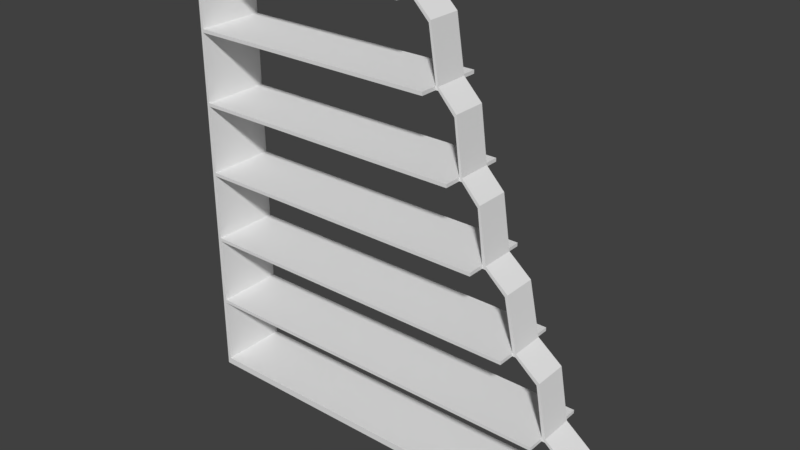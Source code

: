 # Source: shelf2.blend  (saved by Blender 2.79.0; exported with 4.5.12 LTS)
import bpy
from mathutils import Matrix  # noqa: F401  (used for matrix-valued properties, if any)

bpy.ops.wm.read_factory_settings(use_empty=True)
scene = bpy.context.scene
scene.name = 'Scene'

# ---- collections
col_collection_1 = bpy.data.collections.new('Collection 1'); scene.collection.children.link(col_collection_1)

# ---- images (referenced by path relative to the original .blend; pixels are not part of the script)
import os
ASSET_DIR = os.environ.get("B2B_ASSET_DIR", "")  # directory of the original .blend (textures are referenced by path, not embedded)
HERE = os.path.dirname(os.path.abspath(__file__))  # packed textures are extracted next to this script under _unpacked/

def load_image(name, relpath, width, height, colorspace="sRGB"):
    """Load a texture the original file referenced (path relative to the .blend, or extracted next to this script)."""
    p = next((c for c in (os.path.join(HERE, relpath), os.path.join(ASSET_DIR, relpath)) if relpath and os.path.exists(c)), "")
    if p:
        img = bpy.data.images.load(p, check_existing=True)
        img.name = name
    else:  # same state as the original file: an image datablock whose file is absent (Cycles renders it pink)
        img = bpy.data.images.new(name, width, height)
        img.source = "FILE"
        img.filepath = "//" + (relpath or name)
    img.colorspace_settings.name = colorspace
    return img
img_shelf2_png = load_image('shelf2.png', 'shelf2.png', 1024, 1024, 'sRGB')

# ---- materials (node trees are filled in below, after node groups)
mat_material = bpy.data.materials.new('Material')
mat_material.alpha_threshold = 0.0
mat_material.roughness = 0.5

# ---- material node trees
mat_material.use_nodes = True; mat_material.node_tree.nodes.clear()
_N = mat_material.node_tree.nodes; _L = mat_material.node_tree.links
n0 = _N.new('ShaderNodeOutputMaterial'); n0.name = 'Material Output'; n0.location = (300, 300)
n1 = _N.new('ShaderNodeBsdfDiffuse'); n1.name = 'Diffuse BSDF'; n1.location = (10, 300)
n2 = _N.new('ShaderNodeTexImage'); n2.name = 'Image Texture'; n2.location = (110, 100)
n2.width = 140
n2.image = img_shelf2_png
n3 = _N.new('ShaderNodeDisplacement'); n3.name = 'Displacement'; n3.location = (0, 0)
n3.inputs[1].default_value = 0.0
n3.inputs[2].default_value = 0.1
_L.new(n1.outputs[0], n0.inputs[0])
_L.new(n2.outputs[1], n3.inputs[0])
_L.new(n3.outputs[0], n0.inputs[2])
n0.is_active_output = True

# ---- world
world_world = bpy.data.worlds.new('World'); scene.world = world_world
world_world.color = (0.05088, 0.05088, 0.05088)
world_world.use_sun_shadow = False
world_world.sun_shadow_jitter_overblur = 0.0
world_world.cycles.sampling_method = 'MANUAL'

# ---- meshes
me_cube = bpy.data.meshes.new('Cube')
me_cube.from_pydata([(6.0, 1.0, -0.1), (6.0, -1.0, -0.1), (-6.0, -1.0, -0.1), (-6.0, 1.0, -0.1), (6.0, 1.0, 0.1), (6.0, -1.0, 0.1), (-6.0, -1.0, 0.1), (-6.0, 1.0, 0.1), (-6.1, -1.0, -0.1), (-6.1, 1.0, -0.1), (-6.1, -1.0, 0.1), (-6.1, 1.0, 0.1), (-6.0, -1.0, 2.1), (-6.0, 1.0, 2.1), (-6.1, -1.0, 2.1), (-6.1, 1.0, 2.1), (-6.0, -1.0, 2.2), (-6.0, 1.0, 2.2), (-6.1, -1.0, 2.2), (-6.1, 1.0, 2.2), (-6.0, -1.0, 4.2), (-6.0, 1.0, 4.2), (-6.1, -1.0, 4.2), (-6.1, 1.0, 4.2), (-6.0, -1.0, 4.3), (-6.0, 1.0, 4.3), (-6.1, -1.0, 4.3), (-6.1, 1.0, 4.3), (-6.0, -1.0, 6.3), (-6.0, 1.0, 6.3), (-6.1, -1.0, 6.3), (-6.1, 1.0, 6.3), (-6.0, -1.0, 6.4), (-6.0, 1.0, 6.4), (-6.098, -1.0, 6.4), (-6.1, 1.0, 6.4), (5.0, -1.0, 2.1), (5.0, 1.0, 2.1), (5.0, -1.0, 2.2), (5.0, 1.0, 2.2), (4.0, -1.0, 4.2), (4.0, 1.0, 4.2), (4.0, -1.0, 4.3), (4.0, 1.0, 4.3), (3.0, -1.0, 6.3), (3.0, 1.0, 6.3), (3.0, -1.0, 6.4), (3.0, 1.0, 6.4), (3.1, -0.5, 6.3), (3.1, 0.5, 6.3), (3.1, -0.5, 6.4), (3.1, 0.5, 6.4), (4.0, -0.5, 4.2), (4.0, 0.5, 4.2), (4.0, -0.5, 4.3), (4.0, 0.5, 4.3), (5.0, -0.5, 2.1), (5.0, 0.5, 2.1), (5.0, -0.5, 2.2), (5.0, 0.5, 2.2), (6.0, 0.5, -0.1), (6.0, -0.5, -0.1), (6.0, 0.5, 0.1), (6.0, -0.5, 0.1), (6.1, 0.5, -0.1), (6.1, -0.5, -0.1), (6.1, 0.5, 0.1), (6.1, -0.5, 0.1), (5.1, -0.5, 2.1), (5.1, 0.5, 2.1), (5.1, -0.5, 2.2), (5.1, 0.5, 2.2), (4.1, -0.5, 4.2), (4.1, 0.5, 4.2), (4.1, -0.5, 4.3), (4.1, 0.5, 4.3), (3.697, -0.5, 5.764), (3.772, 0.5, 5.839), (3.697, 0.5, 5.764), (3.772, -0.5, 5.839), (4.747, 0.5, 3.664), (4.822, 0.5, 3.739), (4.822, -0.5, 3.739), (4.747, -0.5, 3.664), (5.822, -0.5, 1.639), (5.747, 0.5, 1.564), (5.822, 0.5, 1.639), (5.747, -0.5, 1.564), (3.0, -0.5, 6.3), (3.0, 0.5, 6.3), (3.0, -0.5, 6.4), (3.0, 0.5, 6.4), (-6.021, -1.0, 8.404), (-6.021, 1.0, 8.404), (-6.096, -1.0, 8.404), (-6.096, 1.0, 8.404), (-6.021, -1.0, 8.504), (-6.021, 1.0, 8.504), (-6.096, -1.0, 8.504), (-6.096, 1.0, 8.504), (-6.021, -1.0, 10.51), (-6.021, 1.0, 10.51), (-6.096, -1.0, 10.51), (-6.096, 1.0, 10.51), (-6.021, -1.0, 10.61), (-6.021, 1.0, 10.61), (-6.096, -1.0, 10.61), (-6.096, 1.0, 10.61), (-6.021, -1.0, 12.61), (-6.021, 1.0, 12.61), (-6.096, -1.0, 12.61), (-6.096, 1.0, 12.61), (-6.021, -1.0, 12.71), (-6.021, 1.0, 12.71), (-6.096, -1.0, 12.71), (-6.096, 1.0, 12.71), (2.245, -1.0, 8.404), (2.245, 1.0, 8.404), (2.245, -1.0, 8.504), (2.245, 1.0, 8.504), (1.494, -1.0, 10.51), (1.494, 1.0, 10.51), (1.494, -1.0, 10.61), (1.494, 1.0, 10.61), (0.7425, -1.0, 12.61), (0.7425, 1.0, 12.61), (0.7425, -1.0, 12.71), (0.7425, 1.0, 12.71), (0.7425, -0.5, 12.61), (0.7425, 0.5, 12.61), (0.7425, -0.5, 12.71), (0.7425, 0.5, 12.71), (1.494, -0.5, 10.51), (1.494, 0.5, 10.51), (1.494, -0.5, 10.61), (1.494, 0.5, 10.61), (2.245, -0.5, 8.404), (2.245, 0.5, 8.404), (2.245, -0.5, 8.504), (2.245, 0.5, 8.504), (2.321, -0.5, 8.404), (2.321, 0.5, 8.404), (2.321, -0.5, 8.504), (2.321, 0.5, 8.504), (1.569, -0.5, 10.51), (1.569, 0.5, 10.51), (1.569, -0.5, 10.61), (1.569, 0.5, 10.61), (1.266, -0.5, 12.08), (1.323, 0.5, 12.15), (1.266, 0.5, 12.08), (1.323, -0.5, 12.15), (2.055, 0.5, 9.971), (2.112, 0.5, 10.05), (2.112, -0.5, 10.05), (2.055, -0.5, 9.971), (2.863, -0.5, 7.942), (2.807, 0.5, 7.867), (2.863, 0.5, 7.942), (2.807, -0.5, 7.867)], [], [(0, 1, 2, 3), (4, 7, 6, 5), (4, 5, 63, 62), (1, 5, 6, 2), (3, 2, 8, 9), (4, 0, 3, 7), (8, 10, 11, 9), (2, 6, 10, 8), (7, 11, 15, 13), (7, 3, 9, 11), (13, 15, 19, 17), (11, 10, 14, 15), (6, 7, 13, 12), (10, 6, 12, 14), (18, 16, 20, 22), (15, 14, 18, 19), (14, 12, 16, 18), (17, 16, 38, 39), (22, 20, 24, 26), (16, 17, 21, 20), (17, 19, 23, 21), (19, 18, 22, 23), (25, 27, 31, 29), (20, 21, 41, 40), (21, 23, 27, 25), (23, 22, 26, 27), (30, 28, 32, 34), (27, 26, 30, 31), (26, 24, 28, 30), (24, 25, 29, 28), (32, 33, 35, 34), (33, 32, 46, 47), (29, 31, 35, 33), (31, 30, 34, 35), (38, 36, 56, 58), (16, 12, 36, 38), (13, 17, 39, 37), (12, 13, 37, 36), (42, 40, 52, 54), (21, 25, 43, 41), (24, 20, 40, 42), (25, 24, 42, 43), (45, 47, 91, 89), (28, 29, 45, 44), (29, 33, 47, 45), (32, 28, 44, 46), (49, 51, 77, 78), (47, 46, 90, 91), (46, 44, 88, 90), (44, 45, 89, 88), (54, 52, 72, 74), (40, 41, 53, 52), (41, 43, 55, 53), (43, 42, 54, 55), (58, 56, 68, 70), (39, 38, 58, 59), (37, 39, 59, 57), (36, 37, 57, 56), (63, 61, 65, 67), (5, 1, 61, 63), (0, 4, 62, 60), (1, 0, 60, 61), (64, 66, 67, 65), (61, 60, 64, 65), (62, 63, 67, 66), (60, 62, 66, 64), (84, 87, 63, 67), (59, 58, 70, 71), (57, 59, 71, 69), (56, 57, 69, 68), (52, 53, 73, 72), (53, 55, 75, 73), (55, 54, 74, 75), (77, 79, 74, 75), (79, 76, 54, 74), (76, 78, 55, 54), (51, 50, 79, 77), (50, 48, 76, 79), (48, 49, 78, 76), (82, 83, 58, 70), (80, 81, 71, 59), (82, 70, 71, 81), (86, 84, 67, 66), (85, 86, 66, 62), (87, 85, 62, 63), (83, 80, 59, 58), (78, 77, 75, 55), (72, 73, 80, 83), (74, 82, 81, 75), (73, 75, 81, 80), (74, 72, 83, 82), (68, 69, 85, 87), (69, 71, 86, 85), (71, 70, 84, 86), (70, 68, 87, 84), (91, 90, 50, 51), (90, 88, 48, 50), (91, 51, 49, 89), (89, 49, 48, 88), (33, 35, 95, 93), (93, 95, 99, 97), (35, 34, 94, 95), (32, 33, 93, 92), (34, 32, 92, 94), (98, 96, 100, 102), (95, 94, 98, 99), (94, 92, 96, 98), (97, 96, 118, 119), (102, 100, 104, 106), (96, 97, 101, 100), (97, 99, 103, 101), (99, 98, 102, 103), (105, 107, 111, 109), (100, 101, 121, 120), (101, 103, 107, 105), (103, 102, 106, 107), (110, 108, 112, 114), (107, 106, 110, 111), (106, 104, 108, 110), (104, 105, 109, 108), (112, 113, 115, 114), (113, 112, 126, 127), (109, 111, 115, 113), (111, 110, 114, 115), (118, 116, 136, 138), (96, 92, 116, 118), (93, 97, 119, 117), (92, 93, 117, 116), (122, 120, 132, 134), (101, 105, 123, 121), (104, 100, 120, 122), (105, 104, 122, 123), (125, 127, 131, 129), (108, 109, 125, 124), (109, 113, 127, 125), (112, 108, 124, 126), (129, 131, 149, 150), (127, 126, 130, 131), (126, 124, 128, 130), (124, 125, 129, 128), (134, 132, 144, 146), (120, 121, 133, 132), (121, 123, 135, 133), (123, 122, 134, 135), (138, 136, 140, 142), (119, 118, 138, 139), (117, 119, 139, 137), (116, 117, 137, 136), (156, 159, 90, 50), (139, 138, 142, 143), (137, 139, 143, 141), (136, 137, 141, 140), (132, 133, 145, 144), (133, 135, 147, 145), (135, 134, 146, 147), (149, 151, 146, 147), (151, 148, 134, 146), (148, 150, 135, 134), (131, 130, 151, 149), (130, 128, 148, 151), (128, 129, 150, 148), (154, 155, 138, 142), (152, 153, 143, 139), (154, 142, 143, 153), (158, 156, 50, 51), (157, 158, 51, 91), (159, 157, 91, 90), (155, 152, 139, 138), (150, 149, 147, 135), (144, 145, 152, 155), (146, 154, 153, 147), (145, 147, 153, 152), (146, 144, 155, 154), (140, 141, 157, 159), (141, 143, 158, 157), (143, 142, 156, 158), (142, 140, 159, 156)])
_uv = me_cube.uv_layers.new(name='UVMap')
_uv.uv.foreach_set('vector', [0.219, 0.1713, 0.1919, 0.1713, 0.1919, 0.009098, 0.219, 0.009098, 0.2191, 0.1742, 0.2191, 0.3364, 0.1921, 0.3364, 0.1921, 0.1742, 0.2191, 0.1742, 0.1921, 0.1742, 0.2003, 0.174, 0.2107, 0.1741, 0.1919, 0.1713, 0.1921, 0.1742, 0.02242, 0.183, 0.02227, 0.18, 0.7, 0.2648, 0.7, 0.1546, 0.7055, 0.1546, 0.7055, 0.2648, 0.2191, 0.1742, 0.219, 0.1713, 0.3886, 0.1625, 0.3888, 0.1655, 0.7055, 0.1546, 0.7186, 0.2182, 0.7145, 0.2595, 0.7055, 0.2648, 0.7427, 0.1607, 0.7305, 0.2351, 0.7186, 0.2182, 0.7055, 0.1546, 0.7311, 0.2602, 0.7145, 0.2595, 0.734, 0.2885, 0.7383, 0.2863, 0.7311, 0.2602, 0.7125, 0.2741, 0.7055, 0.2648, 0.7145, 0.2595, 0.7383, 0.2863, 0.734, 0.2885, 0.7354, 0.2954, 0.7423, 0.2939, 0.7145, 0.2595, 0.7186, 0.2182, 0.7428, 0.2754, 0.734, 0.2885, 0.7305, 0.2351, 0.7311, 0.2602, 0.7383, 0.2863, 0.7344, 0.2791, 0.7186, 0.2182, 0.7305, 0.2351, 0.7344, 0.2791, 0.7428, 0.2754, 0.7438, 0.2883, 0.7369, 0.2911, 0.7473, 0.3358, 0.7549, 0.3344, 0.734, 0.2885, 0.7428, 0.2754, 0.7438, 0.2883, 0.7354, 0.2954, 0.7428, 0.2754, 0.7344, 0.2791, 0.7369, 0.2911, 0.7438, 0.2883, 0.4206, 0.3688, 0.4206, 0.3962, 0.2701, 0.3962, 0.2701, 0.3688, 0.7549, 0.3344, 0.7473, 0.3358, 0.7496, 0.3476, 0.7588, 0.3461, 0.7369, 0.2911, 0.7423, 0.2939, 0.7524, 0.3311, 0.7473, 0.3358, 0.7423, 0.2939, 0.7354, 0.2954, 0.7458, 0.3331, 0.7524, 0.3311, 0.7354, 0.2954, 0.7438, 0.2883, 0.7549, 0.3344, 0.7458, 0.3331, 0.7533, 0.3394, 0.7487, 0.3402, 0.7512, 0.3718, 0.7628, 0.3683, 0.4074, 0.04816, 0.4347, 0.04816, 0.4347, 0.1847, 0.4074, 0.1847, 0.7524, 0.3311, 0.7458, 0.3331, 0.7487, 0.3402, 0.7533, 0.3394, 0.7458, 0.3331, 0.7549, 0.3344, 0.7588, 0.3461, 0.7487, 0.3402, 0.7651, 0.4014, 0.7658, 0.3947, 0.7758, 0.4118, 0.7748, 0.4316, 0.7487, 0.3402, 0.7588, 0.3461, 0.7651, 0.4014, 0.7512, 0.3718, 0.7588, 0.3461, 0.7496, 0.3476, 0.7658, 0.3947, 0.7651, 0.4014, 0.7496, 0.3476, 0.7533, 0.3394, 0.7628, 0.3683, 0.7658, 0.3947, 0.8975, 0.6861, 0.9333, 0.6861, 0.9333, 0.6879, 0.8975, 0.6878, 0.4961, 0.556, 0.4961, 0.5832, 0.3735, 0.5832, 0.3735, 0.556, 0.7628, 0.3683, 0.7512, 0.3718, 0.7542, 0.3685, 0.7585, 0.3672, 0.7512, 0.3718, 0.7651, 0.4014, 0.7748, 0.4316, 0.7542, 0.3685, 0.2701, 0.3962, 0.2685, 0.3963, 0.2687, 0.3877, 0.2699, 0.3877, 0.274, 0.4907, 0.2723, 0.4908, 0.2685, 0.3963, 0.2701, 0.3962, 0.2646, 0.2744, 0.2663, 0.2743, 0.2701, 0.3688, 0.2685, 0.3689, 0.118, 0.3963, 0.118, 0.3689, 0.2685, 0.3689, 0.2685, 0.3963, 0.4074, 0.1864, 0.4074, 0.1847, 0.4159, 0.1849, 0.4159, 0.1861, 0.529, 0.1809, 0.5291, 0.1826, 0.4348, 0.1864, 0.4347, 0.1847, 0.3131, 0.1902, 0.3131, 0.1885, 0.4074, 0.1847, 0.4074, 0.1864, 0.4348, 0.3229, 0.4074, 0.3229, 0.4074, 0.1864, 0.4348, 0.1864, 0.3718, 0.556, 0.3735, 0.556, 0.3733, 0.5645, 0.3721, 0.5645, 0.2492, 0.5833, 0.2492, 0.556, 0.3718, 0.556, 0.3718, 0.5833, 0.3681, 0.4619, 0.3697, 0.4618, 0.3735, 0.556, 0.3718, 0.556, 0.3772, 0.6773, 0.3756, 0.6774, 0.3718, 0.5833, 0.3735, 0.5832, 0.8222, 0.65, 0.8314, 0.6509, 0.8282, 0.643, 0.8229, 0.643, 0.3735, 0.556, 0.3735, 0.5832, 0.3732, 0.5747, 0.3733, 0.5645, 0.3735, 0.5832, 0.3718, 0.5833, 0.372, 0.5747, 0.3732, 0.5747, 0.3718, 0.5833, 0.3718, 0.556, 0.3721, 0.5645, 0.372, 0.5747, 0.7916, 0.7497, 0.7987, 0.7541, 0.7964, 0.7576, 0.7872, 0.7567, 0.4074, 0.1847, 0.4347, 0.1847, 0.4262, 0.185, 0.4159, 0.1849, 0.4347, 0.1847, 0.4348, 0.1864, 0.4262, 0.1862, 0.4262, 0.185, 0.4348, 0.1864, 0.4074, 0.1864, 0.4159, 0.1861, 0.4262, 0.1862, 0.8455, 0.7138, 0.8319, 0.6768, 0.8451, 0.6644, 0.8555, 0.6694, 0.2701, 0.3688, 0.2701, 0.3962, 0.2699, 0.3877, 0.2699, 0.3774, 0.2685, 0.3689, 0.2701, 0.3688, 0.2699, 0.3774, 0.2687, 0.3774, 0.2685, 0.3963, 0.2685, 0.3689, 0.2687, 0.3774, 0.2687, 0.3877, 0.8975, 0.6822, 0.9, 0.679, 0.901, 0.6806, 0.899, 0.6835, 0.1921, 0.1742, 0.1919, 0.1713, 0.2003, 0.1714, 0.2003, 0.174, 0.219, 0.1713, 0.2191, 0.1742, 0.2107, 0.1741, 0.2108, 0.1715, 0.1919, 0.1713, 0.219, 0.1713, 0.2108, 0.1715, 0.2003, 0.1714, 0.9154, 0.6811, 0.9172, 0.6855, 0.899, 0.6835, 0.901, 0.6806, 0.9, 0.679, 0.9167, 0.679, 0.9154, 0.6811, 0.901, 0.6806, 0.9154, 0.6902, 0.8975, 0.6902, 0.8975, 0.6884, 0.9154, 0.6884, 0.9167, 0.679, 0.9201, 0.6838, 0.9172, 0.6855, 0.9154, 0.6811, 0.8468, 0.6471, 0.8529, 0.6459, 0.8524, 0.6079, 0.8478, 0.6138, 0.9154, 0.6926, 0.8975, 0.6926, 0.8975, 0.6908, 0.9154, 0.6908, 0.8452, 0.6465, 0.8527, 0.6438, 0.8555, 0.6512, 0.8467, 0.6503, 0.8319, 0.6768, 0.8452, 0.6465, 0.8467, 0.6503, 0.8451, 0.6644, 0.7987, 0.7541, 0.8052, 0.7871, 0.7954, 0.7723, 0.7964, 0.7576, 0.8052, 0.7871, 0.7837, 0.8197, 0.7837, 0.7748, 0.7954, 0.7723, 0.9154, 0.695, 0.8975, 0.695, 0.8975, 0.6932, 0.9154, 0.6932, 0.8282, 0.643, 0.8222, 0.6491, 0.8204, 0.6202, 0.8259, 0.6079, 0.8222, 0.6491, 0.8267, 0.6481, 0.826, 0.6213, 0.8204, 0.6202, 0.8267, 0.6481, 0.8229, 0.643, 0.8226, 0.6145, 0.826, 0.6213, 0.8314, 0.6509, 0.8314, 0.67, 0.8222, 0.6491, 0.8282, 0.643, 0.8314, 0.67, 0.8201, 0.6651, 0.8267, 0.6481, 0.8222, 0.6491, 0.8201, 0.6651, 0.8222, 0.65, 0.8229, 0.643, 0.8267, 0.6481, 0.7919, 0.7489, 0.7972, 0.7499, 0.8029, 0.7222, 0.8009, 0.7153, 0.7924, 0.7539, 0.7967, 0.7557, 0.8038, 0.7282, 0.7982, 0.7282, 0.7919, 0.7489, 0.8009, 0.7153, 0.8038, 0.7282, 0.7967, 0.7557, 0.8518, 0.6433, 0.8468, 0.6471, 0.8478, 0.6138, 0.8511, 0.6192, 0.8478, 0.6429, 0.8518, 0.6433, 0.8511, 0.6192, 0.8465, 0.6186, 0.8529, 0.6459, 0.8478, 0.6429, 0.8465, 0.6186, 0.8524, 0.6079, 0.7972, 0.7499, 0.7924, 0.7539, 0.7982, 0.7282, 0.8029, 0.7222, 0.8229, 0.643, 0.8282, 0.643, 0.8259, 0.6079, 0.8226, 0.6145, 0.7964, 0.7576, 0.7954, 0.7723, 0.7924, 0.7539, 0.7972, 0.7499, 0.7872, 0.7567, 0.7919, 0.7489, 0.7967, 0.7557, 0.7837, 0.7748, 0.7954, 0.7723, 0.7837, 0.7748, 0.7967, 0.7557, 0.7924, 0.7539, 0.7872, 0.7567, 0.7964, 0.7576, 0.7972, 0.7499, 0.7919, 0.7489, 0.8451, 0.6644, 0.8467, 0.6503, 0.8478, 0.6429, 0.8529, 0.6459, 0.8467, 0.6503, 0.8555, 0.6512, 0.8518, 0.6433, 0.8478, 0.6429, 0.8555, 0.6512, 0.8555, 0.6694, 0.8468, 0.6471, 0.8518, 0.6433, 0.8555, 0.6694, 0.8451, 0.6644, 0.8529, 0.6459, 0.8468, 0.6471, 0.9154, 0.6973, 0.8975, 0.6973, 0.8975, 0.6955, 0.9154, 0.6955, 0.8224, 0.7144, 0.8074, 0.6779, 0.8201, 0.6651, 0.8314, 0.67, 0.8284, 0.6431, 0.8314, 0.6509, 0.8222, 0.65, 0.8206, 0.6461, 0.8206, 0.6461, 0.8222, 0.65, 0.8201, 0.6651, 0.8074, 0.6779, 0.8386, 0.1696, 0.8363, 0.1546, 0.825, 0.2087, 0.8337, 0.2113, 0.8337, 0.2113, 0.825, 0.2087, 0.8262, 0.2207, 0.8319, 0.222, 0.8363, 0.1546, 0.843, 0.1884, 0.8329, 0.2186, 0.825, 0.2087, 0.8327, 0.1887, 0.8386, 0.1696, 0.8337, 0.2113, 0.8289, 0.2175, 0.843, 0.1884, 0.8327, 0.1887, 0.8289, 0.2175, 0.8329, 0.2186, 0.8331, 0.2274, 0.8262, 0.2267, 0.8227, 0.2663, 0.8275, 0.2669, 0.825, 0.2087, 0.8329, 0.2186, 0.8331, 0.2274, 0.8262, 0.2207, 0.8329, 0.2186, 0.8289, 0.2175, 0.8262, 0.2267, 0.8331, 0.2274, 0.1359, 0.7308, 0.1359, 0.7036, 0.2483, 0.7036, 0.2483, 0.7308, 0.8275, 0.2669, 0.8227, 0.2663, 0.8206, 0.2797, 0.8269, 0.2801, 0.8262, 0.2267, 0.8319, 0.222, 0.8289, 0.2593, 0.8227, 0.2663, 0.8319, 0.222, 0.8262, 0.2207, 0.8218, 0.2587, 0.8289, 0.2593, 0.8262, 0.2207, 0.8331, 0.2274, 0.8275, 0.2669, 0.8218, 0.2587, 0.8263, 0.2668, 0.823, 0.2664, 0.8131, 0.2892, 0.8315, 0.2905, 0.2216, 0.7608, 0.2216, 0.7879, 0.1197, 0.7879, 0.1197, 0.7608, 0.8289, 0.2593, 0.8218, 0.2587, 0.823, 0.2664, 0.8263, 0.2668, 0.8218, 0.2587, 0.8275, 0.2669, 0.8269, 0.2801, 0.823, 0.2664, 0.8085, 0.3233, 0.8315, 0.3265, 0.8074, 0.4389, 0.7794, 0.3599, 0.823, 0.2664, 0.8269, 0.2801, 0.8085, 0.3233, 0.8131, 0.2892, 0.8269, 0.2801, 0.8206, 0.2797, 0.8315, 0.3265, 0.8085, 0.3233, 0.8206, 0.2797, 0.8263, 0.2668, 0.8315, 0.2905, 0.8315, 0.3265, 0.7764, 0.3587, 0.8079, 0.2804, 0.8109, 0.2816, 0.7794, 0.3599, 0.1862, 0.4385, 0.2132, 0.4385, 0.2132, 0.53, 0.1862, 0.53, 0.8315, 0.2905, 0.8131, 0.2892, 0.8109, 0.2816, 0.8225, 0.2749, 0.8131, 0.2892, 0.8085, 0.3233, 0.7794, 0.3599, 0.8109, 0.2816, 0.2483, 0.7036, 0.25, 0.7035, 0.2498, 0.7121, 0.2486, 0.7121, 0.2446, 0.6095, 0.2463, 0.6095, 0.25, 0.7035, 0.2483, 0.7036, 0.2537, 0.8248, 0.252, 0.8249, 0.2483, 0.7308, 0.25, 0.7307, 0.3624, 0.7035, 0.3624, 0.7307, 0.25, 0.7307, 0.25, 0.7035, 0.118, 0.7608, 0.1197, 0.7608, 0.1195, 0.7693, 0.1183, 0.7693, 0.1233, 0.8818, 0.1217, 0.8818, 0.118, 0.788, 0.1197, 0.7879, 0.1144, 0.667, 0.116, 0.6669, 0.1197, 0.7608, 0.118, 0.7608, 0.01607, 0.788, 0.01607, 0.7608, 0.118, 0.7608, 0.118, 0.788, 0.1862, 0.5316, 0.1862, 0.53, 0.1946, 0.5301, 0.1946, 0.5313, 0.2133, 0.6231, 0.1862, 0.6231, 0.1862, 0.5316, 0.2133, 0.5316, 0.09264, 0.5351, 0.09258, 0.5335, 0.1862, 0.53, 0.1862, 0.5316, 0.3068, 0.5264, 0.3068, 0.528, 0.2133, 0.5316, 0.2132, 0.53, 0.7318, 0.773, 0.7261, 0.7893, 0.744, 0.7615, 0.7368, 0.7562, 0.1862, 0.53, 0.2132, 0.53, 0.2048, 0.5302, 0.1946, 0.5301, 0.2132, 0.53, 0.2133, 0.5316, 0.2048, 0.5314, 0.2048, 0.5302, 0.2133, 0.5316, 0.1862, 0.5316, 0.1946, 0.5313, 0.2048, 0.5314, 0.7028, 0.7499, 0.7106, 0.7529, 0.7094, 0.7558, 0.7006, 0.7558, 0.1197, 0.7608, 0.1197, 0.7879, 0.1194, 0.7795, 0.1195, 0.7693, 0.1197, 0.7879, 0.118, 0.788, 0.1182, 0.7795, 0.1194, 0.7795, 0.118, 0.788, 0.118, 0.7608, 0.1183, 0.7693, 0.1182, 0.7795, 0.7779, 0.8184, 0.7608, 0.7805, 0.7719, 0.7705, 0.7831, 0.7775, 0.2483, 0.7308, 0.2483, 0.7036, 0.2486, 0.7121, 0.2485, 0.7223, 0.25, 0.7307, 0.2483, 0.7308, 0.2485, 0.7223, 0.2497, 0.7223, 0.25, 0.7035, 0.25, 0.7307, 0.2497, 0.7223, 0.2498, 0.7121, 0.772, 0.7555, 0.7779, 0.7541, 0.7775, 0.7217, 0.7729, 0.7153, 0.9154, 0.6992, 0.8975, 0.6992, 0.8975, 0.6979, 0.9154, 0.6979, 0.7733, 0.7527, 0.7816, 0.7507, 0.7831, 0.7569, 0.7742, 0.7558, 0.7608, 0.7805, 0.7733, 0.7527, 0.7742, 0.7558, 0.7719, 0.7705, 0.7106, 0.7529, 0.7194, 0.7815, 0.7099, 0.7704, 0.7094, 0.7558, 0.7194, 0.7815, 0.698, 0.8163, 0.698, 0.7758, 0.7099, 0.7704, 0.9154, 0.7012, 0.8975, 0.7012, 0.8975, 0.6998, 0.9154, 0.6998, 0.744, 0.7615, 0.7362, 0.7544, 0.7481, 0.7246, 0.7603, 0.7153, 0.7362, 0.7544, 0.7413, 0.7559, 0.7532, 0.7284, 0.7481, 0.7246, 0.7413, 0.7559, 0.7368, 0.7562, 0.7521, 0.7204, 0.7532, 0.7284, 0.7261, 0.7893, 0.725, 0.764, 0.7362, 0.7544, 0.744, 0.7615, 0.725, 0.764, 0.7357, 0.764, 0.7413, 0.7559, 0.7362, 0.7544, 0.7357, 0.764, 0.7318, 0.773, 0.7368, 0.7562, 0.7413, 0.7559, 0.706, 0.7505, 0.7101, 0.7505, 0.713, 0.7275, 0.7085, 0.7257, 0.706, 0.7536, 0.7117, 0.7558, 0.7158, 0.7161, 0.7104, 0.7218, 0.706, 0.7505, 0.7085, 0.7257, 0.7158, 0.7161, 0.7117, 0.7558, 0.7783, 0.7509, 0.772, 0.7555, 0.7729, 0.7153, 0.7787, 0.7258, 0.7742, 0.7504, 0.7783, 0.7509, 0.7787, 0.7258, 0.7742, 0.7271, 0.7779, 0.7541, 0.7742, 0.7504, 0.7742, 0.7271, 0.7775, 0.7217, 0.7101, 0.7505, 0.706, 0.7536, 0.7104, 0.7218, 0.713, 0.7275, 0.7368, 0.7562, 0.744, 0.7615, 0.7603, 0.7153, 0.7521, 0.7204, 0.7094, 0.7558, 0.7099, 0.7704, 0.706, 0.7536, 0.7101, 0.7505, 0.7006, 0.7558, 0.706, 0.7505, 0.7117, 0.7558, 0.698, 0.7758, 0.7099, 0.7704, 0.698, 0.7758, 0.7117, 0.7558, 0.706, 0.7536, 0.7006, 0.7558, 0.7094, 0.7558, 0.7101, 0.7505, 0.706, 0.7505, 0.7719, 0.7705, 0.7742, 0.7558, 0.7742, 0.7504, 0.7779, 0.7541, 0.7742, 0.7558, 0.7831, 0.7569, 0.7783, 0.7509, 0.7742, 0.7504, 0.7831, 0.7569, 0.7831, 0.7775, 0.772, 0.7555, 0.7783, 0.7509, 0.7831, 0.7775, 0.7719, 0.7705, 0.7779, 0.7541, 0.772, 0.7555])
me_cube.materials.append(mat_material)
me_cube.use_remesh_preserve_volume = False
me_cube.use_remesh_preserve_attributes = False
me_cube.use_mirror_vertex_groups = False
me_cube.update()

# ---- objects
ob_cube = bpy.data.objects.new('Cube', me_cube)

# ---- transforms, parenting, visibility, modifiers, constraints
ob_cube.location = (0.0, 0.0, 0.0)
ob_cube.lock_rotations_4d = False
ob_cube.empty_display_type = 'ARROWS'
ob_cube.lineart.crease_threshold = 0.0

# ---- collection membership
col_collection_1.objects.link(ob_cube)

# ---- scene / render settings (as saved in the file)
scene.frame_start = 1; scene.frame_end = 250; scene.frame_set(1)
scene.render.engine = 'CYCLES'
scene.render.resolution_percentage = 50
scene.render.dither_intensity = 0.0
scene.cycles.use_denoising = False
scene.cycles.samples = 128
scene.cycles.sampling_pattern = 'TABULATED_SOBOL'
scene.cycles.use_adaptive_sampling = False
scene.cycles.use_light_tree = False
scene.cycles.blur_glossy = 0.0
scene.cycles.sample_clamp_indirect = 0.0
scene.view_settings.view_transform = 'Standard'
bpy.context.view_layer.update()

# ---- added for rendering (the .blend has no active camera and no usable light): camera, sun
cam_auto = bpy.data.cameras.new('AutoCamera')
cam_auto.lens = 50.0
cam_auto.sensor_width = 36.0
cam_auto.clip_end = 1000.0
ob_auto_camera = bpy.data.objects.new('AutoCamera', cam_auto)
scene.collection.objects.link(ob_auto_camera)
ob_auto_camera.location = (16.4734, -19.7681, 19.4852)
ob_auto_camera.rotation_euler = (1.09748, -7.21219e-08, 0.694738)
scene.camera = ob_auto_camera
light_auto_sun = bpy.data.lights.new('AutoSun', 'SUN')
light_auto_sun.energy = 3.0
light_auto_sun.angle = 0.0523599
ob_auto_sun = bpy.data.objects.new('AutoSun', light_auto_sun)
scene.collection.objects.link(ob_auto_sun)
ob_auto_sun.rotation_euler = (0.872665, 0.174533, 0.523599)
bpy.context.view_layer.update()
